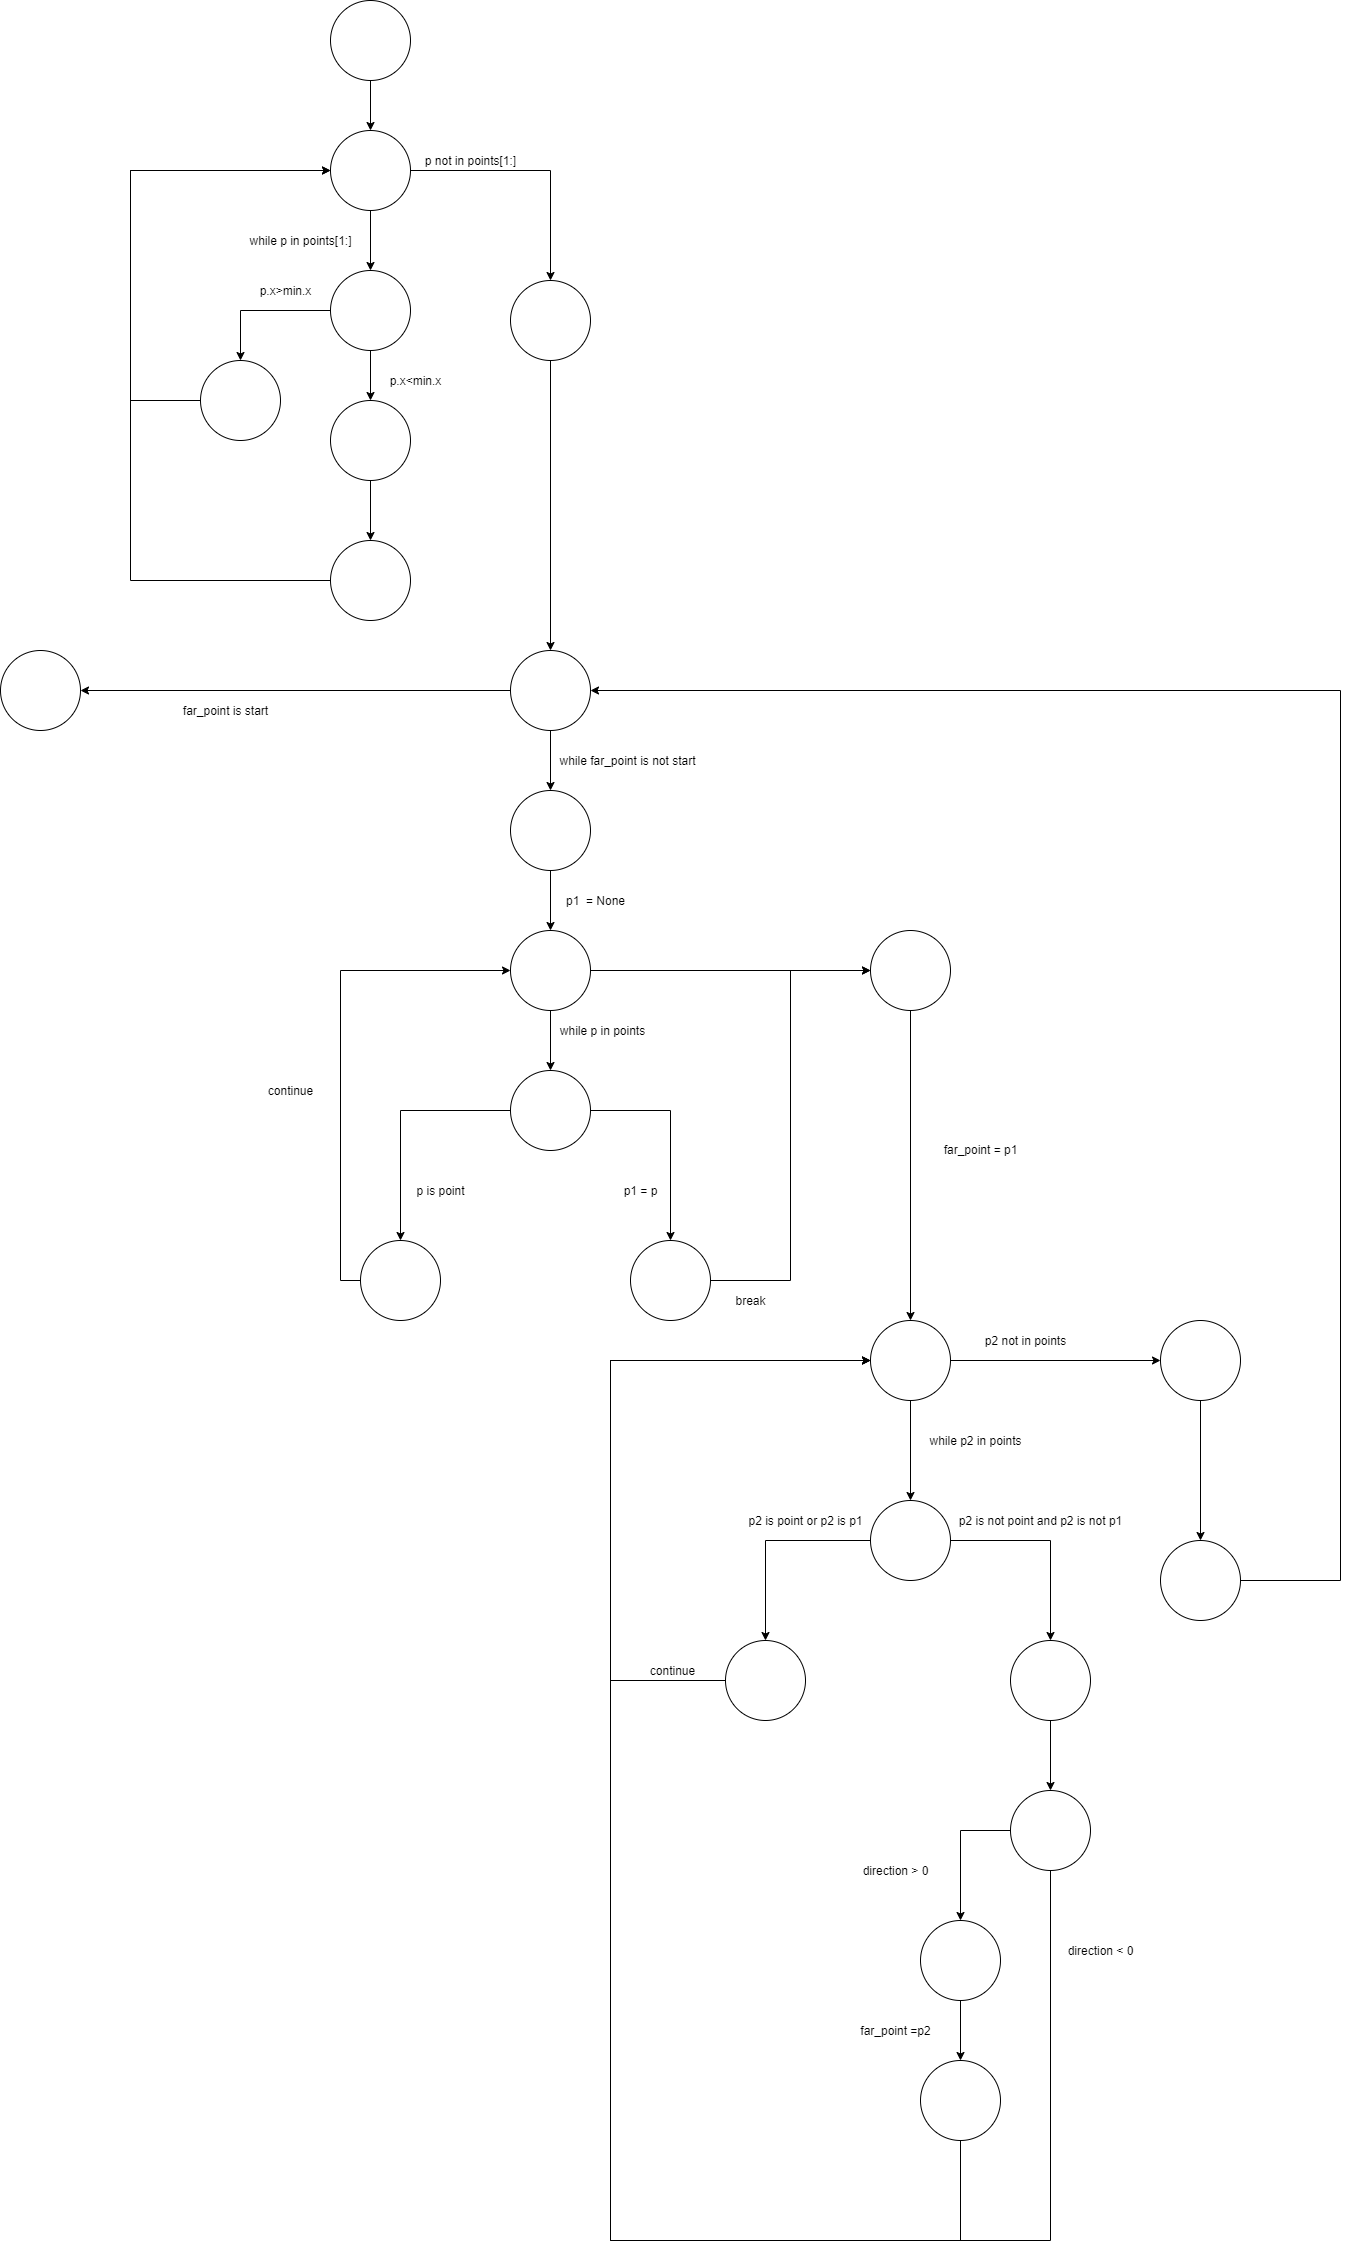

The diagram above was exported from draw.io. Its source (the exported page's mxGraphModel, read from the mxfile embedded in the PNG):
<mxGraphModel dx="2913" dy="1448" grid="1" gridSize="10" guides="1" tooltips="1" connect="1" arrows="1" fold="1" page="1" pageScale="1" pageWidth="827" pageHeight="1169" math="0" shadow="0">
  <root>
    <mxCell id="0" />
    <mxCell id="1" parent="0" />
    <mxCell id="2" style="edgeStyle=orthogonalEdgeStyle;rounded=0;orthogonalLoop=1;jettySize=auto;html=1;exitX=0.5;exitY=1;exitDx=0;exitDy=0;entryX=0.5;entryY=0;entryDx=0;entryDy=0;" edge="1" source="3" target="6" parent="1">
      <mxGeometry relative="1" as="geometry" />
    </mxCell>
    <mxCell id="3" value="" style="ellipse;whiteSpace=wrap;html=1;aspect=fixed;" vertex="1" parent="1">
      <mxGeometry x="470" y="30" width="80" height="80" as="geometry" />
    </mxCell>
    <mxCell id="4" style="edgeStyle=orthogonalEdgeStyle;rounded=0;orthogonalLoop=1;jettySize=auto;html=1;exitX=1;exitY=0.5;exitDx=0;exitDy=0;entryX=0.5;entryY=0;entryDx=0;entryDy=0;" edge="1" source="6" target="12" parent="1">
      <mxGeometry relative="1" as="geometry">
        <Array as="points">
          <mxPoint x="690" y="200" />
        </Array>
      </mxGeometry>
    </mxCell>
    <mxCell id="5" style="edgeStyle=orthogonalEdgeStyle;rounded=0;orthogonalLoop=1;jettySize=auto;html=1;exitX=0.5;exitY=1;exitDx=0;exitDy=0;entryX=0.5;entryY=0;entryDx=0;entryDy=0;" edge="1" source="6" target="9" parent="1">
      <mxGeometry relative="1" as="geometry" />
    </mxCell>
    <mxCell id="6" value="" style="ellipse;whiteSpace=wrap;html=1;aspect=fixed;" vertex="1" parent="1">
      <mxGeometry x="470" y="160" width="80" height="80" as="geometry" />
    </mxCell>
    <mxCell id="7" style="edgeStyle=orthogonalEdgeStyle;rounded=0;orthogonalLoop=1;jettySize=auto;html=1;exitX=0;exitY=0.5;exitDx=0;exitDy=0;entryX=0.5;entryY=0;entryDx=0;entryDy=0;" edge="1" source="9" target="15" parent="1">
      <mxGeometry relative="1" as="geometry" />
    </mxCell>
    <mxCell id="8" style="edgeStyle=orthogonalEdgeStyle;rounded=0;orthogonalLoop=1;jettySize=auto;html=1;exitX=0.5;exitY=1;exitDx=0;exitDy=0;entryX=0.5;entryY=0;entryDx=0;entryDy=0;" edge="1" source="9" target="17" parent="1">
      <mxGeometry relative="1" as="geometry" />
    </mxCell>
    <mxCell id="9" value="" style="ellipse;whiteSpace=wrap;html=1;aspect=fixed;" vertex="1" parent="1">
      <mxGeometry x="470" y="300" width="80" height="80" as="geometry" />
    </mxCell>
    <mxCell id="10" value="while p in points[1:]" style="text;html=1;resizable=0;autosize=1;align=center;verticalAlign=middle;points=[];fillColor=none;strokeColor=none;rounded=0;" vertex="1" parent="1">
      <mxGeometry x="380" y="260" width="120" height="20" as="geometry" />
    </mxCell>
    <mxCell id="11" style="edgeStyle=orthogonalEdgeStyle;rounded=0;orthogonalLoop=1;jettySize=auto;html=1;exitX=0.5;exitY=1;exitDx=0;exitDy=0;entryX=0.5;entryY=0;entryDx=0;entryDy=0;" edge="1" source="12" target="24" parent="1">
      <mxGeometry relative="1" as="geometry" />
    </mxCell>
    <mxCell id="12" value="" style="ellipse;whiteSpace=wrap;html=1;aspect=fixed;" vertex="1" parent="1">
      <mxGeometry x="650" y="310" width="80" height="80" as="geometry" />
    </mxCell>
    <mxCell id="13" style="edgeStyle=orthogonalEdgeStyle;rounded=0;orthogonalLoop=1;jettySize=auto;html=1;exitX=0.5;exitY=1;exitDx=0;exitDy=0;" edge="1" source="9" target="9" parent="1">
      <mxGeometry relative="1" as="geometry" />
    </mxCell>
    <mxCell id="14" style="edgeStyle=orthogonalEdgeStyle;rounded=0;orthogonalLoop=1;jettySize=auto;html=1;exitX=0;exitY=0.5;exitDx=0;exitDy=0;entryX=0;entryY=0.5;entryDx=0;entryDy=0;" edge="1" source="15" target="6" parent="1">
      <mxGeometry relative="1" as="geometry">
        <Array as="points">
          <mxPoint x="270" y="430" />
          <mxPoint x="270" y="200" />
        </Array>
      </mxGeometry>
    </mxCell>
    <mxCell id="15" value="" style="ellipse;whiteSpace=wrap;html=1;aspect=fixed;" vertex="1" parent="1">
      <mxGeometry x="340" y="390" width="80" height="80" as="geometry" />
    </mxCell>
    <mxCell id="16" style="edgeStyle=orthogonalEdgeStyle;rounded=0;orthogonalLoop=1;jettySize=auto;html=1;exitX=0.5;exitY=1;exitDx=0;exitDy=0;entryX=0.5;entryY=0;entryDx=0;entryDy=0;" edge="1" source="17" target="21" parent="1">
      <mxGeometry relative="1" as="geometry" />
    </mxCell>
    <mxCell id="17" value="" style="ellipse;whiteSpace=wrap;html=1;aspect=fixed;" vertex="1" parent="1">
      <mxGeometry x="470" y="430" width="80" height="80" as="geometry" />
    </mxCell>
    <mxCell id="18" value="p.x&amp;lt;min.x" style="text;html=1;resizable=0;autosize=1;align=center;verticalAlign=middle;points=[];fillColor=none;strokeColor=none;rounded=0;" vertex="1" parent="1">
      <mxGeometry x="520" y="400" width="70" height="20" as="geometry" />
    </mxCell>
    <mxCell id="19" value="p.x&amp;gt;min.x" style="text;html=1;resizable=0;autosize=1;align=center;verticalAlign=middle;points=[];fillColor=none;strokeColor=none;rounded=0;" vertex="1" parent="1">
      <mxGeometry x="390" y="310" width="70" height="20" as="geometry" />
    </mxCell>
    <mxCell id="20" style="edgeStyle=orthogonalEdgeStyle;rounded=0;orthogonalLoop=1;jettySize=auto;html=1;exitX=0;exitY=0.5;exitDx=0;exitDy=0;entryX=0;entryY=0.5;entryDx=0;entryDy=0;" edge="1" source="21" target="6" parent="1">
      <mxGeometry relative="1" as="geometry">
        <Array as="points">
          <mxPoint x="270" y="610" />
          <mxPoint x="270" y="200" />
        </Array>
      </mxGeometry>
    </mxCell>
    <mxCell id="21" value="" style="ellipse;whiteSpace=wrap;html=1;aspect=fixed;" vertex="1" parent="1">
      <mxGeometry x="470" y="570" width="80" height="80" as="geometry" />
    </mxCell>
    <mxCell id="22" value="" style="edgeStyle=orthogonalEdgeStyle;rounded=0;orthogonalLoop=1;jettySize=auto;html=1;" edge="1" source="24" target="26" parent="1">
      <mxGeometry relative="1" as="geometry" />
    </mxCell>
    <mxCell id="23" style="edgeStyle=orthogonalEdgeStyle;rounded=0;orthogonalLoop=1;jettySize=auto;html=1;exitX=0;exitY=0.5;exitDx=0;exitDy=0;entryX=1;entryY=0.5;entryDx=0;entryDy=0;" edge="1" source="24" target="74" parent="1">
      <mxGeometry relative="1" as="geometry" />
    </mxCell>
    <mxCell id="24" value="" style="ellipse;whiteSpace=wrap;html=1;aspect=fixed;" vertex="1" parent="1">
      <mxGeometry x="650" y="680" width="80" height="80" as="geometry" />
    </mxCell>
    <mxCell id="25" value="" style="edgeStyle=orthogonalEdgeStyle;rounded=0;orthogonalLoop=1;jettySize=auto;html=1;" edge="1" source="26" target="29" parent="1">
      <mxGeometry relative="1" as="geometry" />
    </mxCell>
    <mxCell id="26" value="" style="ellipse;whiteSpace=wrap;html=1;aspect=fixed;" vertex="1" parent="1">
      <mxGeometry x="650" y="820" width="80" height="80" as="geometry" />
    </mxCell>
    <mxCell id="27" value="" style="edgeStyle=orthogonalEdgeStyle;rounded=0;orthogonalLoop=1;jettySize=auto;html=1;" edge="1" source="29" target="33" parent="1">
      <mxGeometry relative="1" as="geometry" />
    </mxCell>
    <mxCell id="28" value="" style="edgeStyle=orthogonalEdgeStyle;rounded=0;orthogonalLoop=1;jettySize=auto;html=1;" edge="1" source="29" target="42" parent="1">
      <mxGeometry relative="1" as="geometry" />
    </mxCell>
    <mxCell id="29" value="" style="ellipse;whiteSpace=wrap;html=1;aspect=fixed;" vertex="1" parent="1">
      <mxGeometry x="650" y="960" width="80" height="80" as="geometry" />
    </mxCell>
    <mxCell id="30" value="while far_point is not start" style="text;html=1;resizable=0;autosize=1;align=center;verticalAlign=middle;points=[];fillColor=none;strokeColor=none;rounded=0;" vertex="1" parent="1">
      <mxGeometry x="692" y="780" width="150" height="20" as="geometry" />
    </mxCell>
    <mxCell id="31" style="edgeStyle=orthogonalEdgeStyle;rounded=0;orthogonalLoop=1;jettySize=auto;html=1;exitX=0;exitY=0.5;exitDx=0;exitDy=0;entryX=0.5;entryY=0;entryDx=0;entryDy=0;" edge="1" source="33" target="37" parent="1">
      <mxGeometry relative="1" as="geometry" />
    </mxCell>
    <mxCell id="32" value="" style="edgeStyle=orthogonalEdgeStyle;rounded=0;orthogonalLoop=1;jettySize=auto;html=1;" edge="1" source="33" target="40" parent="1">
      <mxGeometry relative="1" as="geometry" />
    </mxCell>
    <mxCell id="33" value="" style="ellipse;whiteSpace=wrap;html=1;aspect=fixed;" vertex="1" parent="1">
      <mxGeometry x="650" y="1100" width="80" height="80" as="geometry" />
    </mxCell>
    <mxCell id="34" value="p1&amp;nbsp; = None" style="text;html=1;resizable=0;autosize=1;align=center;verticalAlign=middle;points=[];fillColor=none;strokeColor=none;rounded=0;" vertex="1" parent="1">
      <mxGeometry x="700" y="920" width="70" height="20" as="geometry" />
    </mxCell>
    <mxCell id="35" value="while p in points" style="text;html=1;resizable=0;autosize=1;align=center;verticalAlign=middle;points=[];fillColor=none;strokeColor=none;rounded=0;" vertex="1" parent="1">
      <mxGeometry x="692" y="1050" width="100" height="20" as="geometry" />
    </mxCell>
    <mxCell id="36" style="edgeStyle=orthogonalEdgeStyle;rounded=0;orthogonalLoop=1;jettySize=auto;html=1;exitX=0;exitY=0.5;exitDx=0;exitDy=0;entryX=0;entryY=0.5;entryDx=0;entryDy=0;" edge="1" source="37" target="29" parent="1">
      <mxGeometry relative="1" as="geometry" />
    </mxCell>
    <mxCell id="37" value="" style="ellipse;whiteSpace=wrap;html=1;aspect=fixed;" vertex="1" parent="1">
      <mxGeometry x="500" y="1270" width="80" height="80" as="geometry" />
    </mxCell>
    <mxCell id="38" value="p is point" style="text;html=1;resizable=0;autosize=1;align=center;verticalAlign=middle;points=[];fillColor=none;strokeColor=none;rounded=0;" vertex="1" parent="1">
      <mxGeometry x="550" y="1210" width="60" height="20" as="geometry" />
    </mxCell>
    <mxCell id="39" style="edgeStyle=orthogonalEdgeStyle;rounded=0;orthogonalLoop=1;jettySize=auto;html=1;exitX=1;exitY=0.5;exitDx=0;exitDy=0;entryX=0;entryY=0.5;entryDx=0;entryDy=0;" edge="1" source="40" target="42" parent="1">
      <mxGeometry relative="1" as="geometry" />
    </mxCell>
    <mxCell id="40" value="" style="ellipse;whiteSpace=wrap;html=1;aspect=fixed;" vertex="1" parent="1">
      <mxGeometry x="770" y="1270" width="80" height="80" as="geometry" />
    </mxCell>
    <mxCell id="41" value="" style="edgeStyle=orthogonalEdgeStyle;rounded=0;orthogonalLoop=1;jettySize=auto;html=1;" edge="1" source="42" target="47" parent="1">
      <mxGeometry relative="1" as="geometry" />
    </mxCell>
    <mxCell id="42" value="" style="ellipse;whiteSpace=wrap;html=1;aspect=fixed;" vertex="1" parent="1">
      <mxGeometry x="1010" y="960" width="80" height="80" as="geometry" />
    </mxCell>
    <mxCell id="43" value="p1 = p" style="text;html=1;resizable=0;autosize=1;align=center;verticalAlign=middle;points=[];fillColor=none;strokeColor=none;rounded=0;" vertex="1" parent="1">
      <mxGeometry x="755" y="1210" width="50" height="20" as="geometry" />
    </mxCell>
    <mxCell id="44" value="continue" style="text;html=1;resizable=0;autosize=1;align=center;verticalAlign=middle;points=[];fillColor=none;strokeColor=none;rounded=0;" vertex="1" parent="1">
      <mxGeometry x="400" y="1110" width="60" height="20" as="geometry" />
    </mxCell>
    <mxCell id="45" value="" style="edgeStyle=orthogonalEdgeStyle;rounded=0;orthogonalLoop=1;jettySize=auto;html=1;" edge="1" source="47" target="51" parent="1">
      <mxGeometry relative="1" as="geometry" />
    </mxCell>
    <mxCell id="46" style="edgeStyle=orthogonalEdgeStyle;rounded=0;orthogonalLoop=1;jettySize=auto;html=1;exitX=1;exitY=0.5;exitDx=0;exitDy=0;entryX=0;entryY=0.5;entryDx=0;entryDy=0;" edge="1" source="47" target="71" parent="1">
      <mxGeometry relative="1" as="geometry" />
    </mxCell>
    <mxCell id="47" value="" style="ellipse;whiteSpace=wrap;html=1;aspect=fixed;" vertex="1" parent="1">
      <mxGeometry x="1010" y="1350" width="80" height="80" as="geometry" />
    </mxCell>
    <mxCell id="48" value="break" style="text;html=1;resizable=0;autosize=1;align=center;verticalAlign=middle;points=[];fillColor=none;strokeColor=none;rounded=0;" vertex="1" parent="1">
      <mxGeometry x="865" y="1320" width="50" height="20" as="geometry" />
    </mxCell>
    <mxCell id="49" style="edgeStyle=orthogonalEdgeStyle;rounded=0;orthogonalLoop=1;jettySize=auto;html=1;exitX=0;exitY=0.5;exitDx=0;exitDy=0;entryX=0.5;entryY=0;entryDx=0;entryDy=0;" edge="1" source="51" target="54" parent="1">
      <mxGeometry relative="1" as="geometry" />
    </mxCell>
    <mxCell id="50" style="edgeStyle=orthogonalEdgeStyle;rounded=0;orthogonalLoop=1;jettySize=auto;html=1;entryX=0.5;entryY=0;entryDx=0;entryDy=0;" edge="1" source="51" target="58" parent="1">
      <mxGeometry relative="1" as="geometry" />
    </mxCell>
    <mxCell id="51" value="" style="ellipse;whiteSpace=wrap;html=1;aspect=fixed;" vertex="1" parent="1">
      <mxGeometry x="1010" y="1530" width="80" height="80" as="geometry" />
    </mxCell>
    <mxCell id="52" value="while p2 in points" style="text;html=1;resizable=0;autosize=1;align=center;verticalAlign=middle;points=[];fillColor=none;strokeColor=none;rounded=0;" vertex="1" parent="1">
      <mxGeometry x="1060" y="1460" width="110" height="20" as="geometry" />
    </mxCell>
    <mxCell id="53" style="edgeStyle=orthogonalEdgeStyle;rounded=0;orthogonalLoop=1;jettySize=auto;html=1;exitX=0;exitY=0.5;exitDx=0;exitDy=0;entryX=0;entryY=0.5;entryDx=0;entryDy=0;" edge="1" source="54" target="47" parent="1">
      <mxGeometry relative="1" as="geometry">
        <Array as="points">
          <mxPoint x="750" y="1710" />
          <mxPoint x="750" y="1390" />
        </Array>
      </mxGeometry>
    </mxCell>
    <mxCell id="54" value="" style="ellipse;whiteSpace=wrap;html=1;aspect=fixed;rounded=0;fillColor=none;gradientColor=none;" vertex="1" parent="1">
      <mxGeometry x="865" y="1670" width="80" height="80" as="geometry" />
    </mxCell>
    <mxCell id="55" value="p2 is point or p2 is p1" style="text;html=1;resizable=0;autosize=1;align=center;verticalAlign=middle;points=[];fillColor=none;strokeColor=none;rounded=0;" vertex="1" parent="1">
      <mxGeometry x="880" y="1540" width="130" height="20" as="geometry" />
    </mxCell>
    <mxCell id="56" value="continue" style="text;html=1;resizable=0;autosize=1;align=center;verticalAlign=middle;points=[];fillColor=none;strokeColor=none;rounded=0;" vertex="1" parent="1">
      <mxGeometry x="782" y="1690" width="60" height="20" as="geometry" />
    </mxCell>
    <mxCell id="57" value="" style="edgeStyle=orthogonalEdgeStyle;rounded=0;orthogonalLoop=1;jettySize=auto;html=1;" edge="1" source="58" target="62" parent="1">
      <mxGeometry relative="1" as="geometry" />
    </mxCell>
    <mxCell id="58" value="" style="ellipse;whiteSpace=wrap;html=1;aspect=fixed;rounded=0;fillColor=none;gradientColor=none;" vertex="1" parent="1">
      <mxGeometry x="1150" y="1670" width="80" height="80" as="geometry" />
    </mxCell>
    <mxCell id="59" value="p2 is not point and p2 is not p1" style="text;html=1;resizable=0;autosize=1;align=center;verticalAlign=middle;points=[];fillColor=none;strokeColor=none;rounded=0;" vertex="1" parent="1">
      <mxGeometry x="1090" y="1540" width="180" height="20" as="geometry" />
    </mxCell>
    <mxCell id="60" style="edgeStyle=orthogonalEdgeStyle;rounded=0;orthogonalLoop=1;jettySize=auto;html=1;exitX=0;exitY=0.5;exitDx=0;exitDy=0;" edge="1" source="62" target="64" parent="1">
      <mxGeometry relative="1" as="geometry" />
    </mxCell>
    <mxCell id="61" style="edgeStyle=orthogonalEdgeStyle;rounded=0;orthogonalLoop=1;jettySize=auto;html=1;exitX=0.5;exitY=1;exitDx=0;exitDy=0;entryX=0;entryY=0.5;entryDx=0;entryDy=0;" edge="1" source="62" target="47" parent="1">
      <mxGeometry relative="1" as="geometry">
        <mxPoint x="1000" y="1390" as="targetPoint" />
        <Array as="points">
          <mxPoint x="1190" y="2270" />
          <mxPoint x="750" y="2270" />
          <mxPoint x="750" y="1390" />
        </Array>
      </mxGeometry>
    </mxCell>
    <mxCell id="62" value="" style="ellipse;whiteSpace=wrap;html=1;aspect=fixed;rounded=0;fillColor=none;gradientColor=none;" vertex="1" parent="1">
      <mxGeometry x="1150" y="1820" width="80" height="80" as="geometry" />
    </mxCell>
    <mxCell id="63" value="" style="edgeStyle=orthogonalEdgeStyle;rounded=0;orthogonalLoop=1;jettySize=auto;html=1;" edge="1" source="64" target="66" parent="1">
      <mxGeometry relative="1" as="geometry" />
    </mxCell>
    <mxCell id="64" value="" style="ellipse;whiteSpace=wrap;html=1;aspect=fixed;rounded=0;fillColor=none;gradientColor=none;" vertex="1" parent="1">
      <mxGeometry x="1060" y="1950" width="80" height="80" as="geometry" />
    </mxCell>
    <mxCell id="65" style="edgeStyle=orthogonalEdgeStyle;rounded=0;orthogonalLoop=1;jettySize=auto;html=1;exitX=0.5;exitY=1;exitDx=0;exitDy=0;entryX=0;entryY=0.5;entryDx=0;entryDy=0;" edge="1" source="66" target="47" parent="1">
      <mxGeometry relative="1" as="geometry">
        <Array as="points">
          <mxPoint x="1100" y="2270" />
          <mxPoint x="750" y="2270" />
          <mxPoint x="750" y="1390" />
        </Array>
      </mxGeometry>
    </mxCell>
    <mxCell id="66" value="" style="ellipse;whiteSpace=wrap;html=1;aspect=fixed;rounded=0;fillColor=none;gradientColor=none;" vertex="1" parent="1">
      <mxGeometry x="1060" y="2090" width="80" height="80" as="geometry" />
    </mxCell>
    <mxCell id="67" value="direction &amp;gt; 0" style="text;html=1;resizable=0;autosize=1;align=center;verticalAlign=middle;points=[];fillColor=none;strokeColor=none;rounded=0;" vertex="1" parent="1">
      <mxGeometry x="995" y="1890" width="80" height="20" as="geometry" />
    </mxCell>
    <mxCell id="68" value="far_point =p2" style="text;html=1;resizable=0;autosize=1;align=center;verticalAlign=middle;points=[];fillColor=none;strokeColor=none;rounded=0;" vertex="1" parent="1">
      <mxGeometry x="990" y="2050" width="90" height="20" as="geometry" />
    </mxCell>
    <mxCell id="69" value="direction &amp;lt; 0" style="text;html=1;resizable=0;autosize=1;align=center;verticalAlign=middle;points=[];fillColor=none;strokeColor=none;rounded=0;" vertex="1" parent="1">
      <mxGeometry x="1200" y="1970" width="80" height="20" as="geometry" />
    </mxCell>
    <mxCell id="70" value="" style="edgeStyle=orthogonalEdgeStyle;rounded=0;orthogonalLoop=1;jettySize=auto;html=1;" edge="1" source="71" target="73" parent="1">
      <mxGeometry relative="1" as="geometry" />
    </mxCell>
    <mxCell id="71" value="" style="ellipse;whiteSpace=wrap;html=1;aspect=fixed;rounded=0;fillColor=none;gradientColor=none;" vertex="1" parent="1">
      <mxGeometry x="1300" y="1350" width="80" height="80" as="geometry" />
    </mxCell>
    <mxCell id="72" style="edgeStyle=orthogonalEdgeStyle;rounded=0;orthogonalLoop=1;jettySize=auto;html=1;exitX=1;exitY=0.5;exitDx=0;exitDy=0;entryX=1;entryY=0.5;entryDx=0;entryDy=0;" edge="1" source="73" target="24" parent="1">
      <mxGeometry relative="1" as="geometry">
        <Array as="points">
          <mxPoint x="1480" y="1610" />
          <mxPoint x="1480" y="720" />
        </Array>
      </mxGeometry>
    </mxCell>
    <mxCell id="73" value="" style="ellipse;whiteSpace=wrap;html=1;aspect=fixed;rounded=0;fillColor=none;gradientColor=none;" vertex="1" parent="1">
      <mxGeometry x="1300" y="1570" width="80" height="80" as="geometry" />
    </mxCell>
    <mxCell id="74" value="" style="ellipse;whiteSpace=wrap;html=1;aspect=fixed;rounded=0;fillColor=none;gradientColor=none;" vertex="1" parent="1">
      <mxGeometry x="140" y="680" width="80" height="80" as="geometry" />
    </mxCell>
    <mxCell id="75" value="far_point is start" style="text;html=1;resizable=0;autosize=1;align=center;verticalAlign=middle;points=[];fillColor=none;strokeColor=none;rounded=0;" vertex="1" parent="1">
      <mxGeometry x="315" y="730" width="100" height="20" as="geometry" />
    </mxCell>
    <mxCell id="76" value="p not in points[1:]" style="text;html=1;resizable=0;autosize=1;align=center;verticalAlign=middle;points=[];fillColor=none;strokeColor=none;rounded=0;" vertex="1" parent="1">
      <mxGeometry x="555" y="180" width="110" height="20" as="geometry" />
    </mxCell>
    <mxCell id="77" value="far_point = p1" style="text;html=1;resizable=0;autosize=1;align=center;verticalAlign=middle;points=[];fillColor=none;strokeColor=none;rounded=0;" vertex="1" parent="1">
      <mxGeometry x="1075" y="1169" width="90" height="20" as="geometry" />
    </mxCell>
    <mxCell id="78" value="p2 not in points" style="text;html=1;resizable=0;autosize=1;align=center;verticalAlign=middle;points=[];fillColor=none;strokeColor=none;rounded=0;" vertex="1" parent="1">
      <mxGeometry x="1115" y="1360" width="100" height="20" as="geometry" />
    </mxCell>
  </root>
</mxGraphModel>